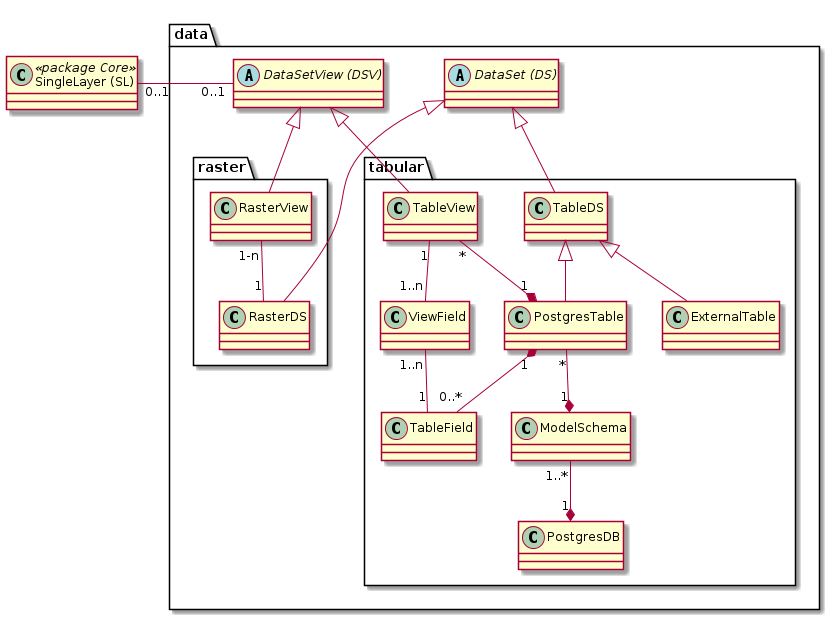

The diagram above was rendered by PlantUML. Its source (embedded in the PNG):
@startuml
class "SingleLayer (SL)" as sl << package Core >>

package data {

abstract class "DataSetView (DSV)" as dsv
abstract class "DataSet (DS)" as ds

package tabular {
class "TableView" as tv
class "TableDS" as tds
class "PostgresTable" as pt
class "ExternalTable" as et
class "TableDS" as tds
class "PostgresDB" as pdb
class "TableField" as tf
class "ViewField" as vf
class "ModelSchema" as ms

tds <|-- pt
tds <|-- et

sl "0..1" -right- "0..1" dsv : "               "

tv "*" --* "1" pt

pt "*" --* "1" ms
pt "1" *-- "0..*" tf

tv "1" -- "1..n" vf
vf "1..n" -- "1" tf

ms "1..*" --* "1" pdb
}

package "raster"{
class "RasterView" as rv
class "RasterDS" as rds

rv "1-n" -- "1" rds
}
}

dsv <|-- rv
dsv <|-- tv

ds <|-- rds
ds <|-- tds
@enduml